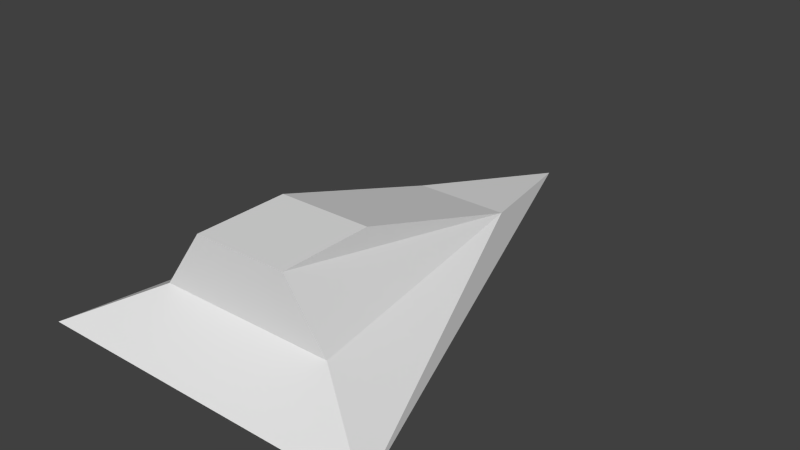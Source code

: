 # Source: basic-2016-08-06.blend  (saved by Blender 2.75.0; exported with 4.5.12 LTS)
import bpy
from mathutils import Matrix  # noqa: F401  (used for matrix-valued properties, if any)

bpy.ops.wm.read_factory_settings(use_empty=True)
scene = bpy.context.scene
scene.name = 'Scene'

# ---- collections
col_collection_1 = bpy.data.collections.new('Collection 1'); scene.collection.children.link(col_collection_1)

# ---- materials (node trees are filled in below, after node groups)
mat_material = bpy.data.materials.new('Material')
mat_material.alpha_threshold = 0.0
mat_material.use_transparent_shadow = False
mat_material.roughness = 0.5
mat_material.line_color = (0.0, 0.0, 0.0, 1.0)

# ---- material node trees

# ---- world
world_world = bpy.data.worlds.new('World'); scene.world = world_world
world_world.color = (0.05088, 0.05088, 0.05088)
world_world.use_sun_shadow = False
world_world.sun_shadow_jitter_overblur = 0.0
world_world.cycles.sampling_method = 'MANUAL'
world_world.cycles.sample_map_resolution = 256

# ---- meshes
me_cube = bpy.data.meshes.new('Cube')
me_cube.from_pydata([(1.0, 3.059, -0.1163), (1.893, -2.941, -0.1163), (-1.893, -2.941, -0.1163), (-1.0, 3.059, -0.1163), (1.0, -0.9415, 1.156), (1.0, -2.941, 1.156), (-1.0, -2.941, 1.156), (-1.0, -0.9415, 1.156), (3.68, -4.146, -1.055), (-3.68, -4.146, -1.055), (7.153e-07, 6.385, -0.6952)], [], [(10, 9, 3), (4, 7, 6, 5), (0, 4, 5, 1), (1, 5, 6, 2), (2, 6, 7, 3), (4, 0, 3, 7), (1, 2, 9, 8), (2, 3, 9), (10, 8, 9), (3, 0, 10), (0, 1, 8, 10)])
me_cube.materials.append(mat_material)
me_cube.use_remesh_preserve_volume = False
me_cube.use_remesh_preserve_attributes = False
me_cube.use_mirror_vertex_groups = False
me_cube.update()

# ---- objects
ob_cube = bpy.data.objects.new('Cube', me_cube)

# ---- transforms, parenting, visibility, modifiers, constraints
ob_cube.location = (0.0, 0.0, 0.0)
ob_cube.lock_rotations_4d = False
ob_cube.empty_display_type = 'ARROWS'
ob_cube.lineart.crease_threshold = 0.0

# ---- collection membership
col_collection_1.objects.link(ob_cube)

# ---- scene / render settings (as saved in the file)
scene.frame_start = 1; scene.frame_end = 250; scene.frame_set(1)
scene.render.engine = 'BLENDER_EEVEE_NEXT'
scene.render.resolution_percentage = 50
scene.render.dither_intensity = 0.0
scene.cycles.use_denoising = False
scene.cycles.samples = 10
scene.cycles.sampling_pattern = 'TABULATED_SOBOL'
scene.cycles.light_sampling_threshold = 0.0
scene.cycles.use_adaptive_sampling = False
scene.cycles.use_light_tree = False
scene.cycles.blur_glossy = 0.0
scene.cycles.pixel_filter_type = 'GAUSSIAN'
scene.cycles.sample_clamp_indirect = 0.0
scene.view_settings.view_transform = 'Standard'
bpy.context.view_layer.update()

# ---- added for rendering (the .blend has no active camera and no usable light): camera, sun
cam_auto = bpy.data.cameras.new('AutoCamera')
cam_auto.lens = 50.0
cam_auto.sensor_width = 36.0
cam_auto.clip_end = 1000.0
ob_auto_camera = bpy.data.objects.new('AutoCamera', cam_auto)
scene.collection.objects.link(ob_auto_camera)
ob_auto_camera.location = (12.0616, -13.3546, 9.69956)
ob_auto_camera.rotation_euler = (1.09748, -7.21219e-08, 0.694738)
scene.camera = ob_auto_camera
light_auto_sun = bpy.data.lights.new('AutoSun', 'SUN')
light_auto_sun.energy = 3.0
light_auto_sun.angle = 0.0523599
ob_auto_sun = bpy.data.objects.new('AutoSun', light_auto_sun)
scene.collection.objects.link(ob_auto_sun)
ob_auto_sun.rotation_euler = (0.872665, 0.174533, 0.523599)
bpy.context.view_layer.update()
